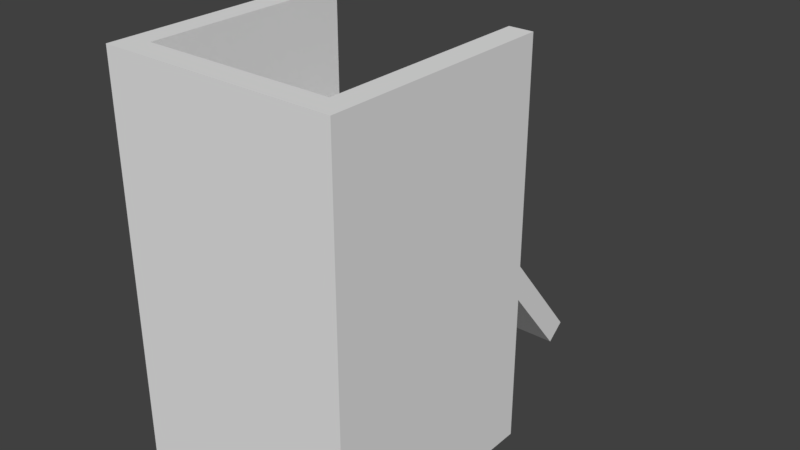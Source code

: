 # Source: preview_palisade_tower.blend  (saved by Blender 2.78.0; exported with 4.5.12 LTS)
import bpy
from mathutils import Matrix  # noqa: F401  (used for matrix-valued properties, if any)

bpy.ops.wm.read_factory_settings(use_empty=True)
scene = bpy.context.scene
scene.name = 'Scene'

# ---- collections
col_collection_1 = bpy.data.collections.new('Collection 1'); scene.collection.children.link(col_collection_1)

# ---- materials (node trees are filled in below, after node groups)
mat_ghost = bpy.data.materials.new('Ghost')
mat_ghost.alpha_threshold = 0.0
mat_ghost.use_transparent_shadow = False
mat_ghost.roughness = 0.5

# ---- material node trees

# ---- world
world_world = bpy.data.worlds.new('World'); scene.world = world_world
world_world.color = (0.05088, 0.05088, 0.05088)
world_world.use_sun_shadow = False
world_world.sun_shadow_jitter_overblur = 0.0
world_world.cycles.sampling_method = 'MANUAL'

# ---- meshes
me_cube_002 = bpy.data.meshes.new('Cube.002')
me_cube_002.from_pydata([(-1.0, -1.0, 0.0), (-1.0, -1.0, 2.0), (-1.0, 1.0, 0.0), (-1.0, 1.0, 2.0), (1.0, -1.0, 0.0), (1.0, -1.0, 2.0), (1.0, 1.0, 0.0), (1.0, 1.0, 2.0), (0.801, 1.0, 0.0), (-0.801, 1.0, 0.0), (-0.801, 1.0, 2.0), (0.801, 1.0, 2.0), (-0.801, -1.0, 0.0), (0.801, -1.0, 0.0), (0.801, -1.0, 2.0), (-0.801, -1.0, 2.0), (-1.0, -0.7948, 0.0), (-1.0, -0.7948, 2.0), (1.0, -0.7948, 0.0), (1.0, -0.7948, 2.0), (0.801, -0.7948, 2.0), (-0.801, -0.7948, 2.0), (-0.801, -0.7948, 0.0), (0.801, -0.7948, 0.0), (-1.0, 1.0, 3.364), (0.801, 1.0, 3.364), (1.0, 1.0, 3.364), (1.0, -0.7948, 3.364), (1.0, -1.0, 3.364), (-0.801, 1.0, 3.364), (0.801, -1.0, 3.364), (0.801, -0.7948, 3.364), (-0.801, -0.7948, 3.364), (-0.801, -1.0, 3.364), (-1.0, -1.0, 3.364), (-1.0, -0.7948, 3.364), (0.4536, 2.433, -0.05774), (-0.4536, 2.433, -0.05774), (-0.4536, 0.8638, 1.873), (0.4536, 0.8638, 1.873), (0.4536, 2.595, 0.07432), (-0.4536, 2.595, 0.07432), (-0.4536, 1.026, 2.005), (0.4536, 1.026, 2.005)], [], [(16, 17, 3, 2), (8, 11, 7, 6), (18, 19, 5, 4), (12, 15, 1, 0), (23, 18, 4, 13), (15, 21, 32, 33), (20, 21, 32, 31), (16, 22, 12, 0), (22, 23, 13, 12), (4, 5, 14, 13), (13, 14, 15, 12), (2, 3, 10, 9), (9, 10, 11, 8), (9, 8, 23, 22), (2, 9, 22, 16), (11, 10, 21, 20), (10, 3, 24, 29), (19, 7, 26, 27), (8, 6, 18, 23), (6, 7, 19, 18), (0, 1, 17, 16), (27, 31, 30, 28), (31, 32, 33, 30), (26, 25, 31, 27), (29, 24, 35, 32), (14, 5, 28, 30), (5, 19, 27, 28), (11, 20, 31, 25), (7, 11, 25, 26), (3, 17, 35, 24), (15, 14, 30, 33), (21, 10, 29, 32), (17, 21, 32, 35), (32, 35, 34, 33), (1, 15, 33, 34), (17, 1, 34, 35), (37, 36, 39, 38), (41, 42, 43, 40), (37, 38, 42, 41), (36, 37, 41, 40), (39, 36, 40, 43), (38, 39, 43, 42)])
me_cube_002.materials.append(mat_ghost)
me_cube_002.use_remesh_preserve_volume = False
me_cube_002.use_remesh_preserve_attributes = False
me_cube_002.use_mirror_vertex_groups = False
me_cube_002.update()

# ---- objects
ob_previewpalisadetower = bpy.data.objects.new('PreviewPalisadeTower', me_cube_002)

# ---- transforms, parenting, visibility, modifiers, constraints
ob_previewpalisadetower.location = (0.0, 0.0, 0.0)
ob_previewpalisadetower.lineart.crease_threshold = 0.0

# ---- collection membership
col_collection_1.objects.link(ob_previewpalisadetower)

# ---- scene / render settings (as saved in the file)
scene.frame_start = 1; scene.frame_end = 250; scene.frame_set(1)
scene.render.engine = 'BLENDER_EEVEE_NEXT'
scene.render.resolution_percentage = 50
scene.render.dither_intensity = 0.0
scene.cycles.use_denoising = False
scene.cycles.samples = 128
scene.cycles.sampling_pattern = 'TABULATED_SOBOL'
scene.cycles.light_sampling_threshold = 0.0
scene.cycles.use_adaptive_sampling = False
scene.cycles.use_light_tree = False
scene.cycles.blur_glossy = 0.0
scene.cycles.sample_clamp_indirect = 0.0
scene.view_settings.view_transform = 'Standard'
bpy.context.view_layer.update()

# ---- added for rendering (the .blend has no active camera and no usable light): camera, sun
cam_auto = bpy.data.cameras.new('AutoCamera')
cam_auto.lens = 50.0
cam_auto.sensor_width = 36.0
cam_auto.clip_end = 1000.0
ob_auto_camera = bpy.data.objects.new('AutoCamera', cam_auto)
scene.collection.objects.link(ob_auto_camera)
ob_auto_camera.location = (4.95103, -5.14359, 5.61399)
ob_auto_camera.rotation_euler = (1.09748, -7.21219e-08, 0.694738)
scene.camera = ob_auto_camera
light_auto_sun = bpy.data.lights.new('AutoSun', 'SUN')
light_auto_sun.energy = 3.0
light_auto_sun.angle = 0.0523599
ob_auto_sun = bpy.data.objects.new('AutoSun', light_auto_sun)
scene.collection.objects.link(ob_auto_sun)
ob_auto_sun.rotation_euler = (0.872665, 0.174533, 0.523599)
bpy.context.view_layer.update()
